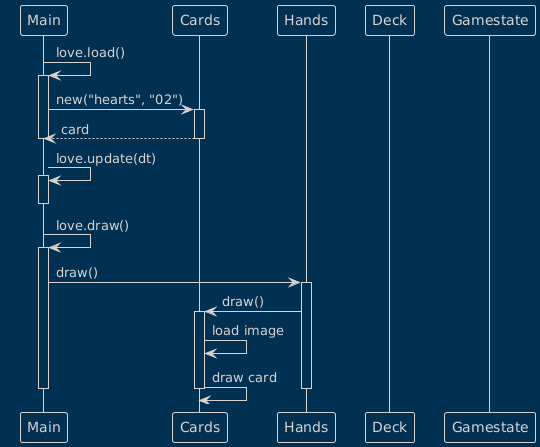

The diagram above was rendered by PlantUML. Its source (embedded in the PNG):
@startuml
!theme blueprint
participant Main
participant Cards
participant Hands
participant Deck
participant Gamestate

Main -> Main : love.load()
activate Main
Main -> Cards : new("hearts", "02")
activate Cards
Cards --> Main : card
deactivate Cards
deactivate Main

Main -> Main : love.update(dt)
activate Main
deactivate Main

Main -> Main : love.draw()
activate Main
Main -> Hands : draw()
activate Hands
Hands -> Cards : draw()
activate Cards
Cards -> Cards : load image
Cards -> Cards : draw card
deactivate Cards
deactivate Hands
deactivate Main
@enduml